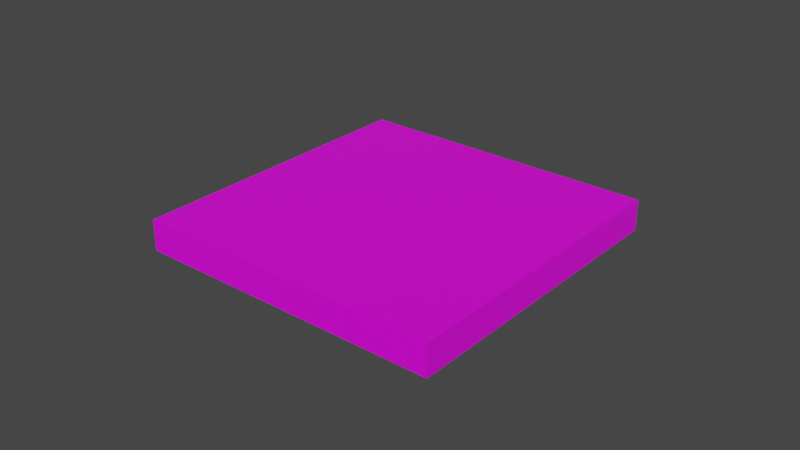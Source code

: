 # Source: arucotag1.blend  (saved by Blender 2.91.10; exported with 4.5.12 LTS)
import bpy
from mathutils import Matrix  # noqa: F401  (used for matrix-valued properties, if any)

bpy.ops.wm.read_factory_settings(use_empty=True)
scene = bpy.context.scene
scene.name = 'Scene'

# ---- collections
col_collection = bpy.data.collections.new('Collection'); scene.collection.children.link(col_collection)

# ---- images (referenced by path relative to the original .blend; pixels are not part of the script)
import os
ASSET_DIR = os.environ.get("B2B_ASSET_DIR", "")  # directory of the original .blend (textures are referenced by path, not embedded)
HERE = os.path.dirname(os.path.abspath(__file__))  # packed textures are extracted next to this script under _unpacked/

def load_image(name, relpath, width, height, colorspace="sRGB"):
    """Load a texture the original file referenced (path relative to the .blend, or extracted next to this script)."""
    p = next((c for c in (os.path.join(HERE, relpath), os.path.join(ASSET_DIR, relpath)) if relpath and os.path.exists(c)), "")
    if p:
        img = bpy.data.images.load(p, check_existing=True)
        img.name = name
    else:  # same state as the original file: an image datablock whose file is absent (Cycles renders it pink)
        img = bpy.data.images.new(name, width, height)
        img.source = "FILE"
        img.filepath = "//" + (relpath or name)
    img.colorspace_settings.name = colorspace
    return img
img_6x6_1000_1_png = load_image('6x6_1000-1.png', '6x6_1000-1.png', 1024, 1024, 'sRGB')

# ---- materials (node trees are filled in below, after node groups)
mat_material = bpy.data.materials.new('Material')
mat_material.alpha_threshold = 0.0
mat_material.use_transparent_shadow = False
mat_material.line_color = (0.0, 0.0, 0.0, 1.0)

# ---- material node trees
mat_material.use_nodes = True; mat_material.node_tree.nodes.clear()
_N = mat_material.node_tree.nodes; _L = mat_material.node_tree.links
n0 = _N.new('ShaderNodeOutputMaterial'); n0.name = 'Material Output'; n0.location = (300, 300)
n1 = _N.new('ShaderNodeBsdfPrincipled'); n1.name = 'Principled BSDF'; n1.location = (10, 300)
n1.distribution = 'GGX'
n1.subsurface_method = 'BURLEY'
n1.inputs[2].default_value = 0.4
n1.inputs[3].default_value = 1.45
n1.inputs[27].default_value = (0.0, 0.0, 0.0, 1.0)
n1.inputs[28].default_value = 1.0
n2 = _N.new('ShaderNodeTexImage'); n2.name = 'Image Texture'; n2.location = (-396, 136)
n2.image = img_6x6_1000_1_png
_L.new(n1.outputs[0], n0.inputs[0])
_L.new(n2.outputs[0], n1.inputs[0])
n0.is_active_output = True

# ---- world
world_world = bpy.data.worlds.new('World'); scene.world = world_world
world_world.use_nodes = True; world_world.node_tree.nodes.clear()
_N = world_world.node_tree.nodes; _L = world_world.node_tree.links
n0 = _N.new('ShaderNodeOutputWorld'); n0.name = 'World Output'; n0.location = (300, 300)
n1 = _N.new('ShaderNodeBackground'); n1.name = 'Background'; n1.location = (10, 300)
n1.inputs[0].default_value = (0.05088, 0.05088, 0.05088, 1.0)
_L.new(n1.outputs[0], n0.inputs[0])
n0.is_active_output = True
world_world.color = (0.05088, 0.05088, 0.05088)
world_world.use_sun_shadow = False
world_world.sun_shadow_jitter_overblur = 0.0

# ---- meshes
me_cube = bpy.data.meshes.new('Cube')
me_cube.from_pydata([(1.0, 1.0, 1.0), (1.0, 1.0, -1.0), (1.0, -1.0, 1.0), (1.0, -1.0, -1.0), (-1.0, 1.0, 1.0), (-1.0, 1.0, -1.0), (-1.0, -1.0, 1.0), (-1.0, -1.0, -1.0)], [], [(0, 4, 6, 2), (3, 2, 6, 7), (7, 6, 4, 5), (5, 1, 3, 7), (1, 0, 2, 3), (5, 4, 0, 1)])
_uv = me_cube.uv_layers.new(name='UVMap')
_uv.uv.foreach_set('vector', [1.0, 0.0, 2.0, 0.0, 2.0, 1.0, 1.0, 1.0, 0.0, 1.0, 1.0, 1.0, 1.0, 2.0, 0.0, 2.0, 0.0, -2.0, 1.0, -2.0, 1.0, -1.0, 0.0, -1.0, -1.0, 0.0, 0.0, 0.0, 0.0, 1.0, -1.0, 1.0, 0.0, 0.0, 1.0, 0.0, 1.0, 1.0, 0.0, 1.0, 0.0, -1.0, 1.0, -1.0, 1.0, 0.0, 0.0, 0.0])
me_cube.materials.append(mat_material)
me_cube.use_remesh_preserve_volume = False
me_cube.use_remesh_preserve_attributes = False
me_cube.use_mirror_vertex_groups = False
me_cube.update()

# ---- objects
ob_cube = bpy.data.objects.new('Cube', me_cube)

# ---- transforms, parenting, visibility, modifiers, constraints
ob_cube.location = (0.0, 0.0, 0.0)
ob_cube.scale = (0.05, 0.05, 0.005)
ob_cube.lock_rotations_4d = False
ob_cube.empty_display_type = 'ARROWS'
ob_cube.lineart.crease_threshold = 0.0

# ---- collection membership
col_collection.objects.link(ob_cube)

# ---- scene / render settings (as saved in the file)
scene.frame_start = 1; scene.frame_end = 250; scene.frame_set(1)
scene.render.engine = 'BLENDER_EEVEE_NEXT'
scene.cycles.use_denoising = False
scene.cycles.samples = 128
scene.cycles.sampling_pattern = 'TABULATED_SOBOL'
scene.cycles.use_adaptive_sampling = False
scene.cycles.use_light_tree = False
scene.view_settings.view_transform = 'Filmic'
bpy.context.view_layer.update()

# ---- added for rendering (the .blend has no active camera and no usable light): camera, sun
cam_auto = bpy.data.cameras.new('AutoCamera')
cam_auto.lens = 50.0
cam_auto.sensor_width = 36.0
cam_auto.clip_end = 1000.0
ob_auto_camera = bpy.data.objects.new('AutoCamera', cam_auto)
scene.collection.objects.link(ob_auto_camera)
ob_auto_camera.location = (0.185045, -0.222054, 0.148036)
ob_auto_camera.rotation_euler = (1.09748, -7.21219e-08, 0.694738)
scene.camera = ob_auto_camera
light_auto_sun = bpy.data.lights.new('AutoSun', 'SUN')
light_auto_sun.energy = 3.0
light_auto_sun.angle = 0.0523599
ob_auto_sun = bpy.data.objects.new('AutoSun', light_auto_sun)
scene.collection.objects.link(ob_auto_sun)
ob_auto_sun.rotation_euler = (0.872665, 0.174533, 0.523599)
bpy.context.view_layer.update()
